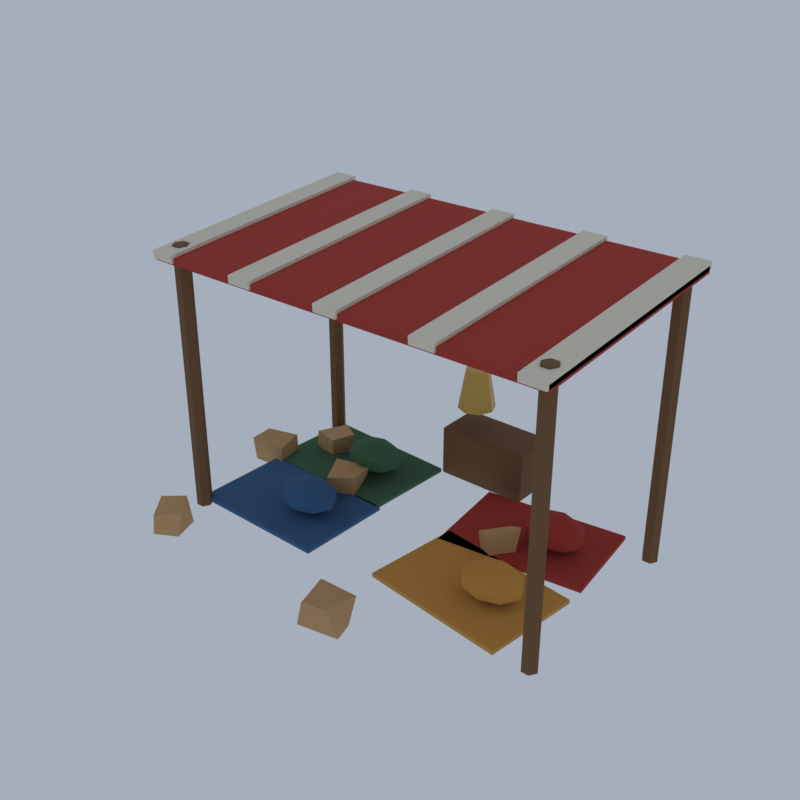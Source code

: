 # Source: DS02_02_desert_market_02.blend  (saved by Blender 5.2.45; exported with 4.5.12 LTS)
import bpy
from mathutils import Matrix  # noqa: F401  (used for matrix-valued properties, if any)

bpy.ops.wm.read_factory_settings(use_empty=True)
scene = bpy.context.scene
scene.name = 'Scene'

# ---- collections
col_collection = bpy.data.collections.new('Collection'); scene.collection.children.link(col_collection)

# ---- materials (node trees are filled in below, after node groups)
mat_vh_wood_wood = bpy.data.materials.new('vh_wood|Wood')
mat_vh_wood_wood.diffuse_color = (0.1835, 0.09152, 0.03561, 1.0)
mat_vh_cloth2_fabric = bpy.data.materials.new('vh_cloth2|Fabric')
mat_vh_cloth2_fabric.diffuse_color = (0.4098, 0.04145, 0.02776, 1.0)
mat_vh_canvas_fabric = bpy.data.materials.new('vh_canvas|Fabric')
mat_vh_canvas_fabric.diffuse_color = (0.7667, 0.7083, 0.5605, 1.0)
mat_vh_cloth1_fabric = bpy.data.materials.new('vh_cloth1|Fabric')
mat_vh_cloth1_fabric.diffuse_color = (0.04145, 0.1275, 0.2674, 1.0)
mat_vh_cloth3_fabric = bpy.data.materials.new('vh_cloth3|Fabric')
mat_vh_cloth3_fabric.diffuse_color = (0.6121, 0.3112, 0.05819, 1.0)
mat_vh_cloth4_fabric = bpy.data.materials.new('vh_cloth4|Fabric')
mat_vh_cloth4_fabric.diffuse_color = (0.05819, 0.1573, 0.07806, 1.0)
mat_vh_gold_metal = bpy.data.materials.new('vh_gold|Metal')
mat_vh_gold_metal.diffuse_color = (0.5605, 0.3587, 0.0869, 1.0)
mat_vh_sand2_sandstone = bpy.data.materials.new('vh_sand2|Sandstone')
mat_vh_sand2_sandstone.diffuse_color = (0.548, 0.3392, 0.1511, 1.0)

# ---- material node trees
mat_vh_wood_wood.use_nodes = True; mat_vh_wood_wood.node_tree.nodes.clear()
_N = mat_vh_wood_wood.node_tree.nodes; _L = mat_vh_wood_wood.node_tree.links
n0 = _N.new('ShaderNodeBsdfPrincipled'); n0.name = 'Principled BSDF'; n0.location = (-200, 100)
n0.inputs[0].default_value = (0.1835, 0.09152, 0.03561, 1.0)
n0.inputs[2].default_value = 0.9
n0.inputs[10].default_value = 0.005
n1 = _N.new('ShaderNodeOutputMaterial'); n1.name = 'Material Output'; n1.location = (200, 100)
_L.new(n0.outputs[0], n1.inputs[0])
n1.is_active_output = True
mat_vh_cloth2_fabric.use_nodes = True; mat_vh_cloth2_fabric.node_tree.nodes.clear()
_N = mat_vh_cloth2_fabric.node_tree.nodes; _L = mat_vh_cloth2_fabric.node_tree.links
n0 = _N.new('ShaderNodeBsdfPrincipled'); n0.name = 'Principled BSDF'; n0.location = (-200, 100)
n0.inputs[0].default_value = (0.4098, 0.04145, 0.02776, 1.0)
n0.inputs[2].default_value = 1.0
n0.inputs[10].default_value = 0.005
n1 = _N.new('ShaderNodeOutputMaterial'); n1.name = 'Material Output'; n1.location = (200, 100)
_L.new(n0.outputs[0], n1.inputs[0])
n1.is_active_output = True
mat_vh_canvas_fabric.use_nodes = True; mat_vh_canvas_fabric.node_tree.nodes.clear()
_N = mat_vh_canvas_fabric.node_tree.nodes; _L = mat_vh_canvas_fabric.node_tree.links
n0 = _N.new('ShaderNodeBsdfPrincipled'); n0.name = 'Principled BSDF'; n0.location = (-200, 100)
n0.inputs[0].default_value = (0.7667, 0.7083, 0.5605, 1.0)
n0.inputs[2].default_value = 1.0
n0.inputs[10].default_value = 0.005
n1 = _N.new('ShaderNodeOutputMaterial'); n1.name = 'Material Output'; n1.location = (200, 100)
_L.new(n0.outputs[0], n1.inputs[0])
n1.is_active_output = True
mat_vh_cloth1_fabric.use_nodes = True; mat_vh_cloth1_fabric.node_tree.nodes.clear()
_N = mat_vh_cloth1_fabric.node_tree.nodes; _L = mat_vh_cloth1_fabric.node_tree.links
n0 = _N.new('ShaderNodeBsdfPrincipled'); n0.name = 'Principled BSDF'; n0.location = (-200, 100)
n0.inputs[0].default_value = (0.04145, 0.1275, 0.2674, 1.0)
n0.inputs[2].default_value = 1.0
n0.inputs[10].default_value = 0.005
n1 = _N.new('ShaderNodeOutputMaterial'); n1.name = 'Material Output'; n1.location = (200, 100)
_L.new(n0.outputs[0], n1.inputs[0])
n1.is_active_output = True
mat_vh_cloth3_fabric.use_nodes = True; mat_vh_cloth3_fabric.node_tree.nodes.clear()
_N = mat_vh_cloth3_fabric.node_tree.nodes; _L = mat_vh_cloth3_fabric.node_tree.links
n0 = _N.new('ShaderNodeBsdfPrincipled'); n0.name = 'Principled BSDF'; n0.location = (-200, 100)
n0.inputs[0].default_value = (0.6121, 0.3112, 0.05819, 1.0)
n0.inputs[2].default_value = 1.0
n0.inputs[10].default_value = 0.005
n1 = _N.new('ShaderNodeOutputMaterial'); n1.name = 'Material Output'; n1.location = (200, 100)
_L.new(n0.outputs[0], n1.inputs[0])
n1.is_active_output = True
mat_vh_cloth4_fabric.use_nodes = True; mat_vh_cloth4_fabric.node_tree.nodes.clear()
_N = mat_vh_cloth4_fabric.node_tree.nodes; _L = mat_vh_cloth4_fabric.node_tree.links
n0 = _N.new('ShaderNodeBsdfPrincipled'); n0.name = 'Principled BSDF'; n0.location = (-200, 100)
n0.inputs[0].default_value = (0.05819, 0.1573, 0.07806, 1.0)
n0.inputs[2].default_value = 1.0
n0.inputs[10].default_value = 0.005
n1 = _N.new('ShaderNodeOutputMaterial'); n1.name = 'Material Output'; n1.location = (200, 100)
_L.new(n0.outputs[0], n1.inputs[0])
n1.is_active_output = True
mat_vh_gold_metal.use_nodes = True; mat_vh_gold_metal.node_tree.nodes.clear()
_N = mat_vh_gold_metal.node_tree.nodes; _L = mat_vh_gold_metal.node_tree.links
n0 = _N.new('ShaderNodeBsdfPrincipled'); n0.name = 'Principled BSDF'; n0.location = (-200, 100)
n0.inputs[0].default_value = (0.5605, 0.3587, 0.0869, 1.0)
n0.inputs[1].default_value = 0.8
n0.inputs[2].default_value = 0.35
n0.inputs[10].default_value = 0.005
n1 = _N.new('ShaderNodeOutputMaterial'); n1.name = 'Material Output'; n1.location = (200, 100)
_L.new(n0.outputs[0], n1.inputs[0])
n1.is_active_output = True
mat_vh_sand2_sandstone.use_nodes = True; mat_vh_sand2_sandstone.node_tree.nodes.clear()
_N = mat_vh_sand2_sandstone.node_tree.nodes; _L = mat_vh_sand2_sandstone.node_tree.links
n0 = _N.new('ShaderNodeBsdfPrincipled'); n0.name = 'Principled BSDF'; n0.location = (-200, 100)
n0.inputs[0].default_value = (0.548, 0.3392, 0.1511, 1.0)
n0.inputs[2].default_value = 0.95
n0.inputs[10].default_value = 0.005
n1 = _N.new('ShaderNodeOutputMaterial'); n1.name = 'Material Output'; n1.location = (200, 100)
_L.new(n0.outputs[0], n1.inputs[0])
n1.is_active_output = True

# ---- world
world_world = bpy.data.worlds.new('World'); scene.world = world_world
world_world.use_nodes = True; world_world.node_tree.nodes.clear()
_N = world_world.node_tree.nodes; _L = world_world.node_tree.links
n0 = _N.new('ShaderNodeOutputWorld'); n0.name = 'World Output'; n0.location = (200, 100)
n1 = _N.new('ShaderNodeBackground'); n1.name = 'Background'; n1.location = (-200, 100)
n1.inputs[0].default_value = (0.42, 0.47, 0.55, 1.0)
n1.inputs[1].default_value = 0.9
_L.new(n1.outputs[0], n0.inputs[0])
n0.is_active_output = True
world_world.color = (0.05088, 0.05088, 0.05088)
world_world.sun_shadow_jitter_overblur = 0.0

# ---- meshes
me_village_set = bpy.data.meshes.new('village_set')
me_village_set.from_pydata([(-9.705, -4.644, 0.1528), (-9.705, -4.644, 15.13), (-9.92, -4.266, 0.1528), (-9.92, -4.266, 15.13), (-10.35, -4.266, 0.1528), (-10.35, -4.266, 15.13), (-10.56, -4.644, 0.1528), (-10.56, -4.644, 15.13), (-10.35, -5.022, 0.1528), (-10.35, -5.022, 15.13), (-9.92, -5.022, 0.1528), (-9.92, -5.022, 15.13), (-9.705, 6.271, 0.1528), (-9.705, 6.271, 15.13), (-9.92, 6.649, 0.1528), (-9.92, 6.649, 15.13), (-10.35, 6.649, 0.1528), (-10.35, 6.649, 15.13), (-10.56, 6.271, 0.1528), (-10.56, 6.271, 15.13), (-10.35, 5.893, 0.1528), (-10.35, 5.893, 15.13), (-9.92, 5.893, 0.1528), (-9.92, 5.893, 15.13), (11.76, -4.644, 0.1528), (11.76, -4.644, 15.13), (11.54, -4.266, 0.1528), (11.54, -4.266, 15.13), (11.11, -4.266, 0.1528), (11.11, -4.266, 15.13), (10.9, -4.644, 0.1528), (10.9, -4.644, 15.13), (11.11, -5.022, 0.1528), (11.11, -5.022, 15.13), (11.54, -5.022, 0.1528), (11.54, -5.022, 15.13), (11.76, 6.271, 0.1528), (11.76, 6.271, 15.13), (11.54, 6.649, 0.1528), (11.54, 6.649, 15.13), (11.11, 6.649, 0.1528), (11.11, 6.649, 15.13), (10.9, 6.271, 0.1528), (10.9, 6.271, 15.13), (11.11, 5.893, 0.1528), (11.11, 5.893, 15.13), (11.54, 5.893, 0.1528), (11.54, 5.893, 15.13), (-1.978, 6.38, 0.1528), (-1.978, 6.271, 0.2726), (-2.085, 6.38, 0.2726), (-1.978, 6.271, 3.028), (-1.978, 6.38, 3.148), (-2.085, 6.38, 3.028), (-1.978, 8.891, 0.1528), (-2.085, 8.891, 0.2726), (-1.978, 9.0, 0.2726), (-1.978, 8.891, 3.148), (-1.978, 9.0, 3.028), (-2.085, 8.891, 3.028), (3.173, 6.38, 0.1528), (3.28, 6.38, 0.2726), (3.173, 6.271, 0.2726), (3.173, 6.38, 3.148), (3.173, 6.271, 3.028), (3.28, 6.38, 3.028), (3.173, 8.891, 0.1528), (3.173, 9.0, 0.2726), (3.28, 8.891, 0.2726), (3.173, 8.891, 3.148), (3.28, 8.891, 3.028), (3.173, 9.0, 3.028), (-10.8, -5.707, 14.44), (12.0, -5.707, 14.44), (12.0, 7.359, 15.44), (-10.8, 7.359, 15.44), (-10.8, -5.731, 14.81), (12.0, -5.731, 14.81), (12.0, 7.335, 15.82), (-10.8, 7.335, 15.82), (2.291, 0.3412, 0.34), (10.28, 1.326, 0.34), (9.636, 6.744, 0.34), (1.645, 5.759, 0.34), (2.291, 0.3412, 0.5647), (10.28, 1.326, 0.5647), (9.636, 6.744, 0.5647), (1.645, 5.759, 0.5647), (7.305, 3.542, 2.399), (7.305, 3.542, 0.6021), (8.33, 3.542, 2.228), (8.03, 4.11, 2.228), (7.305, 4.344, 2.228), (6.58, 4.11, 2.228), (6.28, 3.542, 2.228), (6.58, 2.975, 2.228), (7.305, 2.741, 2.228), (8.03, 2.975, 2.228), (8.963, 3.542, 1.778), (8.478, 4.46, 1.778), (7.305, 4.84, 1.778), (6.132, 4.46, 1.778), (5.646, 3.542, 1.778), (6.132, 2.625, 1.778), (7.305, 2.245, 1.778), (8.478, 2.625, 1.778), (8.963, 3.542, 1.223), (8.478, 4.46, 1.223), (7.305, 4.84, 1.223), (6.132, 4.46, 1.223), (5.646, 3.542, 1.223), (6.132, 2.625, 1.223), (7.305, 2.245, 1.223), (8.478, 2.625, 1.223), (8.33, 3.542, 0.7737), (8.03, 4.11, 0.7737), (7.305, 4.344, 0.7737), (6.58, 4.11, 0.7737), (6.28, 3.542, 0.7737), (6.58, 2.975, 0.7737), (7.305, 2.741, 0.7737), (8.03, 2.975, 0.7737), (-10.8, -5.842, 14.56), (-9.464, -5.842, 14.56), (-9.464, 7.496, 15.58), (-10.8, 7.496, 15.58), (-10.8, -5.869, 14.98), (-9.464, -5.869, 14.98), (-9.464, 7.47, 16.0), (-10.8, 7.47, 16.0), (-5.439, -5.842, 14.56), (-4.098, -5.842, 14.56), (-4.098, 7.496, 15.58), (-5.439, 7.496, 15.58), (-5.439, -5.869, 14.98), (-4.098, -5.869, 14.98), (-4.098, 7.47, 16.0), (-5.439, 7.47, 16.0), (-0.07323, -5.842, 14.56), (1.268, -5.842, 14.56), (1.268, 7.496, 15.58), (-0.07323, 7.496, 15.58), (-0.07323, -5.869, 14.98), (1.268, -5.869, 14.98), (1.268, 7.47, 16.0), (-0.07323, 7.47, 16.0), (5.293, -5.842, 14.56), (6.634, -5.842, 14.56), (6.634, 7.496, 15.58), (5.293, 7.496, 15.58), (5.293, -5.869, 14.98), (6.634, -5.869, 14.98), (6.634, 7.47, 16.0), (5.293, 7.47, 16.0), (10.66, -5.842, 14.56), (12.0, -5.842, 14.56), (12.0, 7.496, 15.58), (10.66, 7.496, 15.58), (10.66, -5.869, 14.98), (12.0, -5.869, 14.98), (12.0, 7.47, 16.0), (10.66, 7.47, 16.0), (-10.2, -4.54, 0.34), (-2.154, -4.746, 0.34), (-2.019, 0.7097, 0.34), (-10.07, 0.9159, 0.34), (-10.2, -4.54, 0.5647), (-2.154, -4.746, 0.5647), (-2.019, 0.7097, 0.5647), (-10.07, 0.9159, 0.5647), (-4.768, -1.915, 2.399), (-4.768, -1.915, 0.6021), (-3.743, -1.915, 2.228), (-4.044, -1.348, 2.228), (-4.768, -1.113, 2.228), (-5.493, -1.348, 2.228), (-5.793, -1.915, 2.228), (-5.493, -2.482, 2.228), (-4.768, -2.717, 2.228), (-4.044, -2.482, 2.228), (-3.11, -1.915, 1.778), (-3.596, -0.9975, 1.778), (-4.768, -0.6175, 1.778), (-5.941, -0.9975, 1.778), (-6.427, -1.915, 1.778), (-5.941, -2.833, 1.778), (-4.768, -3.213, 1.778), (-3.596, -2.833, 1.778), (-3.11, -1.915, 1.223), (-3.596, -0.9975, 1.223), (-4.768, -0.6175, 1.223), (-5.941, -0.9975, 1.223), (-6.427, -1.915, 1.223), (-5.941, -2.833, 1.223), (-4.768, -3.213, 1.223), (-3.596, -2.833, 1.223), (-3.743, -1.915, 0.7737), (-4.044, -1.348, 0.7737), (-4.768, -1.113, 0.7737), (-5.493, -1.348, 0.7737), (-5.793, -1.915, 0.7737), (-5.493, -2.482, 0.7737), (-4.768, -2.717, 0.7737), (-4.044, -2.482, 0.7737), (1.639, -4.119, 0.34), (9.627, -5.127, 0.34), (10.29, 0.2886, 0.34), (2.3, 1.297, 0.34), (1.639, -4.119, 0.5647), (9.627, -5.127, 0.5647), (10.29, 0.2886, 0.5647), (2.3, 1.297, 0.5647), (7.305, -1.915, 2.399), (7.305, -1.915, 0.6021), (8.33, -1.915, 2.228), (8.03, -1.348, 2.228), (7.305, -1.113, 2.228), (6.58, -1.348, 2.228), (6.28, -1.915, 2.228), (6.58, -2.482, 2.228), (7.305, -2.717, 2.228), (8.03, -2.482, 2.228), (8.963, -1.915, 1.778), (8.478, -0.9975, 1.778), (7.305, -0.6175, 1.778), (6.132, -0.9975, 1.778), (5.646, -1.915, 1.778), (6.132, -2.833, 1.778), (7.305, -3.213, 1.778), (8.478, -2.833, 1.778), (8.963, -1.915, 1.223), (8.478, -0.9975, 1.223), (7.305, -0.6175, 1.223), (6.132, -0.9975, 1.223), (5.646, -1.915, 1.223), (6.132, -2.833, 1.223), (7.305, -3.213, 1.223), (8.478, -2.833, 1.223), (8.33, -1.915, 0.7737), (8.03, -1.348, 0.7737), (7.305, -1.113, 0.7737), (6.58, -1.348, 0.7737), (6.28, -1.915, 0.7737), (6.58, -2.482, 0.7737), (7.305, -2.717, 0.7737), (8.03, -2.482, 0.7737), (-10.27, 1.036, 0.34), (-2.234, 0.5993, 0.34), (-1.948, 6.049, 0.34), (-9.985, 6.486, 0.34), (-10.27, 1.036, 0.5647), (-2.234, 0.5993, 0.5647), (-1.948, 6.049, 0.5647), (-9.985, 6.486, 0.5647), (-4.768, 3.542, 2.399), (-4.768, 3.542, 0.6021), (-3.743, 3.542, 2.228), (-4.044, 4.11, 2.228), (-4.768, 4.344, 2.228), (-5.493, 4.11, 2.228), (-5.793, 3.542, 2.228), (-5.493, 2.975, 2.228), (-4.768, 2.741, 2.228), (-4.044, 2.975, 2.228), (-3.11, 3.542, 1.778), (-3.596, 4.46, 1.778), (-4.768, 4.84, 1.778), (-5.941, 4.46, 1.778), (-6.427, 3.542, 1.778), (-5.941, 2.625, 1.778), (-4.768, 2.245, 1.778), (-3.596, 2.625, 1.778), (-3.11, 3.542, 1.223), (-3.596, 4.46, 1.223), (-4.768, 4.84, 1.223), (-5.941, 4.46, 1.223), (-6.427, 3.542, 1.223), (-5.941, 2.625, 1.223), (-4.768, 2.245, 1.223), (-3.596, 2.625, 1.223), (-3.743, 3.542, 0.7737), (-4.044, 4.11, 0.7737), (-4.768, 4.344, 0.7737), (-5.493, 4.11, 0.7737), (-5.793, 3.542, 0.7737), (-5.493, 2.975, 0.7737), (-4.768, 2.741, 0.7737), (-4.044, 2.975, 0.7737), (0.3292, 7.636, 4.346), (-0.07323, 7.636, 6.742), (0.01489, 8.407, 4.346), (-0.2697, 8.118, 6.742), (-0.744, 8.727, 4.346), (-0.744, 8.318, 6.742), (-1.503, 8.407, 4.346), (-1.218, 8.118, 6.742), (-1.817, 7.636, 4.346), (-1.415, 7.636, 6.742), (-1.503, 6.864, 4.346), (-1.218, 7.153, 6.742), (-0.744, 6.544, 4.346), (-0.744, 6.953, 6.742), (0.01489, 6.864, 4.346), (-0.2697, 7.153, 6.742), (-7.929, 3.332, 0.04213), (-7.065, 4.377, 0.442), (-8.565, 5.686, 0.02632), (-9.388, 3.538, 0.03936), (-7.541, 2.965, 1.725), (-7.048, 4.263, 1.755), (-8.677, 5.433, 1.361), (-9.317, 3.625, 1.472), (-5.523, -0.04373, 0.1072), (-3.926, 0.7214, 0.3786), (-4.548, 2.262, 0.4465), (-6.395, 1.728, 0.1583), (-5.099, -0.1434, 1.59), (-3.753, 0.6023, 1.761), (-4.41, 2.742, 1.319), (-6.254, 1.903, 1.468), (-9.717, -8.566, 0.2749), (-8.653, -7.793, 0.1596), (-8.965, -6.45, 0.322), (-10.43, -7.468, 0.3332), (-9.601, -8.512, 1.469), (-8.42, -7.573, 1.604), (-9.161, -6.598, 1.92), (-10.32, -7.362, 1.809), (1.233, -9.0, 0.1704), (3.504, -8.644, 0.2361), (3.007, -7.369, 0.0), (0.9512, -7.503, 0.06913), (1.37, -8.807, 1.38), (2.963, -8.869, 1.786), (3.077, -6.87, 1.462), (1.21, -7.263, 1.805), (-11.58, 0.6746, 0.05502), (-9.543, 0.6812, 0.1802), (-9.895, 2.465, 0.4544), (-12.0, 2.063, 0.151), (-11.7, 0.5813, 1.449), (-9.671, 0.9233, 1.331), (-9.958, 2.474, 1.473), (-11.52, 1.734, 1.66), (5.277, 0.8046, 0.04701), (6.041, 1.8, 0.2493), (5.397, 2.396, 0.1722), (4.511, 1.075, 0.239), (5.171, 0.6883, 1.792), (6.107, 2.247, 1.897), (5.253, 2.619, 1.429), (4.346, 1.004, 1.599)], [], [(10, 8, 6, 4, 2, 0), (1, 3, 5, 7, 9, 11), (0, 2, 3, 1), (2, 4, 5, 3), (4, 6, 7, 5), (6, 8, 9, 7), (8, 10, 11, 9), (10, 0, 1, 11), (22, 20, 18, 16, 14, 12), (13, 15, 17, 19, 21, 23), (12, 14, 15, 13), (14, 16, 17, 15), (16, 18, 19, 17), (18, 20, 21, 19), (20, 22, 23, 21), (22, 12, 13, 23), (34, 32, 30, 28, 26, 24), (25, 27, 29, 31, 33, 35), (24, 26, 27, 25), (26, 28, 29, 27), (28, 30, 31, 29), (30, 32, 33, 31), (32, 34, 35, 33), (34, 24, 25, 35), (46, 44, 42, 40, 38, 36), (37, 39, 41, 43, 45, 47), (36, 38, 39, 37), (38, 40, 41, 39), (40, 42, 43, 41), (42, 44, 45, 43), (44, 46, 47, 45), (46, 36, 37, 47), (48, 49, 50), (51, 52, 53), (54, 55, 56), (57, 58, 59), (60, 61, 62), (63, 64, 65), (66, 67, 68), (69, 70, 71), (54, 48, 50, 55), (49, 51, 53, 50), (52, 57, 59, 53), (58, 56, 55, 59), (66, 54, 56, 67), (57, 69, 71, 58), (70, 68, 67, 71), (60, 66, 68, 61), (69, 63, 65, 70), (64, 62, 61, 65), (48, 60, 62, 49), (63, 52, 51, 64), (54, 66, 60, 48), (50, 53, 59, 55), (62, 64, 51, 49), (69, 57, 52, 63), (56, 58, 71, 67), (68, 70, 65, 61), (72, 75, 74, 73), (76, 77, 78, 79), (72, 73, 77, 76), (73, 74, 78, 77), (74, 75, 79, 78), (75, 72, 76, 79), (80, 83, 82, 81), (84, 85, 86, 87), (80, 81, 85, 84), (81, 82, 86, 85), (82, 83, 87, 86), (83, 80, 84, 87), (88, 90, 91), (89, 115, 114), (90, 98, 99, 91), (98, 106, 107, 99), (106, 114, 115, 107), (88, 91, 92), (89, 116, 115), (91, 99, 100, 92), (99, 107, 108, 100), (107, 115, 116, 108), (88, 92, 93), (89, 117, 116), (92, 100, 101, 93), (100, 108, 109, 101), (108, 116, 117, 109), (88, 93, 94), (89, 118, 117), (93, 101, 102, 94), (101, 109, 110, 102), (109, 117, 118, 110), (88, 94, 95), (89, 119, 118), (94, 102, 103, 95), (102, 110, 111, 103), (110, 118, 119, 111), (88, 95, 96), (89, 120, 119), (95, 103, 104, 96), (103, 111, 112, 104), (111, 119, 120, 112), (88, 96, 97), (89, 121, 120), (96, 104, 105, 97), (104, 112, 113, 105), (112, 120, 121, 113), (88, 97, 90), (89, 114, 121), (97, 105, 98, 90), (105, 113, 106, 98), (113, 121, 114, 106), (122, 125, 124, 123), (126, 127, 128, 129), (122, 123, 127, 126), (123, 124, 128, 127), (124, 125, 129, 128), (125, 122, 126, 129), (130, 133, 132, 131), (134, 135, 136, 137), (130, 131, 135, 134), (131, 132, 136, 135), (132, 133, 137, 136), (133, 130, 134, 137), (138, 141, 140, 139), (142, 143, 144, 145), (138, 139, 143, 142), (139, 140, 144, 143), (140, 141, 145, 144), (141, 138, 142, 145), (146, 149, 148, 147), (150, 151, 152, 153), (146, 147, 151, 150), (147, 148, 152, 151), (148, 149, 153, 152), (149, 146, 150, 153), (154, 157, 156, 155), (158, 159, 160, 161), (154, 155, 159, 158), (155, 156, 160, 159), (156, 157, 161, 160), (157, 154, 158, 161), (162, 165, 164, 163), (166, 167, 168, 169), (162, 163, 167, 166), (163, 164, 168, 167), (164, 165, 169, 168), (165, 162, 166, 169), (170, 172, 173), (171, 197, 196), (172, 180, 181, 173), (180, 188, 189, 181), (188, 196, 197, 189), (170, 173, 174), (171, 198, 197), (173, 181, 182, 174), (181, 189, 190, 182), (189, 197, 198, 190), (170, 174, 175), (171, 199, 198), (174, 182, 183, 175), (182, 190, 191, 183), (190, 198, 199, 191), (170, 175, 176), (171, 200, 199), (175, 183, 184, 176), (183, 191, 192, 184), (191, 199, 200, 192), (170, 176, 177), (171, 201, 200), (176, 184, 185, 177), (184, 192, 193, 185), (192, 200, 201, 193), (170, 177, 178), (171, 202, 201), (177, 185, 186, 178), (185, 193, 194, 186), (193, 201, 202, 194), (170, 178, 179), (171, 203, 202), (178, 186, 187, 179), (186, 194, 195, 187), (194, 202, 203, 195), (170, 179, 172), (171, 196, 203), (179, 187, 180, 172), (187, 195, 188, 180), (195, 203, 196, 188), (204, 207, 206, 205), (208, 209, 210, 211), (204, 205, 209, 208), (205, 206, 210, 209), (206, 207, 211, 210), (207, 204, 208, 211), (212, 214, 215), (213, 239, 238), (214, 222, 223, 215), (222, 230, 231, 223), (230, 238, 239, 231), (212, 215, 216), (213, 240, 239), (215, 223, 224, 216), (223, 231, 232, 224), (231, 239, 240, 232), (212, 216, 217), (213, 241, 240), (216, 224, 225, 217), (224, 232, 233, 225), (232, 240, 241, 233), (212, 217, 218), (213, 242, 241), (217, 225, 226, 218), (225, 233, 234, 226), (233, 241, 242, 234), (212, 218, 219), (213, 243, 242), (218, 226, 227, 219), (226, 234, 235, 227), (234, 242, 243, 235), (212, 219, 220), (213, 244, 243), (219, 227, 228, 220), (227, 235, 236, 228), (235, 243, 244, 236), (212, 220, 221), (213, 245, 244), (220, 228, 229, 221), (228, 236, 237, 229), (236, 244, 245, 237), (212, 221, 214), (213, 238, 245), (221, 229, 222, 214), (229, 237, 230, 222), (237, 245, 238, 230), (246, 249, 248, 247), (250, 251, 252, 253), (246, 247, 251, 250), (247, 248, 252, 251), (248, 249, 253, 252), (249, 246, 250, 253), (254, 256, 257), (255, 281, 280), (256, 264, 265, 257), (264, 272, 273, 265), (272, 280, 281, 273), (254, 257, 258), (255, 282, 281), (257, 265, 266, 258), (265, 273, 274, 266), (273, 281, 282, 274), (254, 258, 259), (255, 283, 282), (258, 266, 267, 259), (266, 274, 275, 267), (274, 282, 283, 275), (254, 259, 260), (255, 284, 283), (259, 267, 268, 260), (267, 275, 276, 268), (275, 283, 284, 276), (254, 260, 261), (255, 285, 284), (260, 268, 269, 261), (268, 276, 277, 269), (276, 284, 285, 277), (254, 261, 262), (255, 286, 285), (261, 269, 270, 262), (269, 277, 278, 270), (277, 285, 286, 278), (254, 262, 263), (255, 287, 286), (262, 270, 271, 263), (270, 278, 279, 271), (278, 286, 287, 279), (254, 263, 256), (255, 280, 287), (263, 271, 264, 256), (271, 279, 272, 264), (279, 287, 280, 272), (302, 300, 298, 296, 294, 292, 290, 288), (289, 291, 293, 295, 297, 299, 301, 303), (288, 290, 291, 289), (290, 292, 293, 291), (292, 294, 295, 293), (294, 296, 297, 295), (296, 298, 299, 297), (298, 300, 301, 299), (300, 302, 303, 301), (302, 288, 289, 303), (304, 307, 306, 305), (308, 309, 310, 311), (304, 305, 309, 308), (305, 306, 310, 309), (306, 307, 311, 310), (307, 304, 308, 311), (312, 315, 314, 313), (316, 317, 318, 319), (312, 313, 317, 316), (313, 314, 318, 317), (314, 315, 319, 318), (315, 312, 316, 319), (320, 323, 322, 321), (324, 325, 326, 327), (320, 321, 325, 324), (321, 322, 326, 325), (322, 323, 327, 326), (323, 320, 324, 327), (328, 331, 330, 329), (332, 333, 334, 335), (328, 329, 333, 332), (329, 330, 334, 333), (330, 331, 335, 334), (331, 328, 332, 335), (336, 339, 338, 337), (340, 341, 342, 343), (336, 337, 341, 340), (337, 338, 342, 341), (338, 339, 343, 342), (339, 336, 340, 343), (344, 347, 346, 345), (348, 349, 350, 351), (344, 345, 349, 348), (345, 346, 350, 349), (346, 347, 351, 350), (347, 344, 348, 351)])
me_village_set.polygons.foreach_set('use_smooth', [True] * 324)
me_village_set.polygons.foreach_set('material_index', [0, 0, 0, 0, 0, 0, 0, 0, 0, 0, 0, 0, 0, 0, 0, 0, 0, 0, 0, 0, 0, 0, 0, 0, 0, 0, 0, 0, 0, 0, 0, 0, 0, 0, 0, 0, 0, 0, 0, 0, 0, 0, 0, 0, 0, 0, 0, 0, 0, 0, 0, 0, 0, 0, 0, 0, 0, 0, 1, 1, 1, 1, 1, 1, 1, 1, 1, 1, 1, 1, 1, 1, 1, 1, 1, 1, 1, 1, 1, 1, 1, 1, 1, 1, 1, 1, 1, 1, 1, 1, 1, 1, 1, 1, 1, 1, 1, 1, 1, 1, 1, 1, 1, 1, 1, 1, 1, 1, 1, 1, 2, 2, 2, 2, 2, 2, 2, 2, 2, 2, 2, 2, 2, 2, 2, 2, 2, 2, 2, 2, 2, 2, 2, 2, 2, 2, 2, 2, 2, 2, 3, 3, 3, 3, 3, 3, 3, 3, 3, 3, 3, 3, 3, 3, 3, 3, 3, 3, 3, 3, 3, 3, 3, 3, 3, 3, 3, 3, 3, 3, 3, 3, 3, 3, 3, 3, 3, 3, 3, 3, 3, 3, 3, 3, 3, 3, 4, 4, 4, 4, 4, 4, 4, 4, 4, 4, 4, 4, 4, 4, 4, 4, 4, 4, 4, 4, 4, 4, 4, 4, 4, 4, 4, 4, 4, 4, 4, 4, 4, 4, 4, 4, 4, 4, 4, 4, 4, 4, 4, 4, 4, 4, 5, 5, 5, 5, 5, 5, 5, 5, 5, 5, 5, 5, 5, 5, 5, 5, 5, 5, 5, 5, 5, 5, 5, 5, 5, 5, 5, 5, 5, 5, 5, 5, 5, 5, 5, 5, 5, 5, 5, 5, 5, 5, 5, 5, 5, 5, 6, 6, 6, 6, 6, 6, 6, 6, 6, 6, 7, 7, 7, 7, 7, 7, 7, 7, 7, 7, 7, 7, 7, 7, 7, 7, 7, 7, 7, 7, 7, 7, 7, 7, 7, 7, 7, 7, 7, 7, 7, 7, 7, 7, 7, 7])
_k = set([(0, 1), (0, 2), (0, 10), (1, 3), (1, 11), (2, 3), (2, 4), (3, 5), (4, 5), (4, 6), (5, 7), (6, 7), (6, 8), (7, 9), (8, 9), (8, 10), (9, 11), (10, 11), (12, 13), (12, 14), (12, 22), (13, 15), (13, 23), (14, 15), (14, 16), (15, 17), (16, 17), (16, 18), (17, 19), (18, 19), (18, 20), (19, 21), (20, 21), (20, 22), (21, 23), (22, 23), (24, 25), (24, 26), (24, 34), (25, 27), (25, 35), (26, 27), (26, 28), (27, 29), (28, 29), (28, 30), (29, 31), (30, 31), (30, 32), (31, 33), (32, 33), (32, 34), (33, 35), (34, 35), (36, 37), (36, 38), (36, 46), (37, 39), (37, 47), (38, 39), (38, 40), (39, 41), (40, 41), (40, 42), (41, 43), (42, 43), (42, 44), (43, 45), (44, 45), (44, 46), (45, 47), (46, 47), (48, 49), (48, 50), (48, 54), (48, 60), (49, 50), (49, 51), (49, 62), (50, 53), (50, 55), (51, 52), (51, 53), (51, 64), (52, 53), (52, 57), (52, 63), (53, 59), (54, 55), (54, 56), (54, 66), (55, 56), (55, 59), (56, 58), (56, 67), (57, 58), (57, 59), (57, 69), (58, 59), (58, 71), (60, 61), (60, 62), (60, 66), (61, 62), (61, 65), (61, 68), (62, 64), (63, 64), (63, 65), (63, 69), (64, 65), (65, 70), (66, 67), (66, 68), (67, 68), (67, 71), (68, 70), (69, 70), (69, 71), (70, 71), (72, 73), (72, 75), (72, 76), (73, 74), (73, 77), (74, 75), (74, 78), (75, 79), (76, 77), (76, 79), (77, 78), (78, 79), (80, 81), (80, 83), (80, 84), (81, 82), (81, 85), (82, 83), (82, 86), (83, 87), (84, 85), (84, 87), (85, 86), (86, 87), (90, 98), (91, 92), (92, 93), (94, 102), (95, 96), (96, 97), (98, 99), (98, 105), (98, 106), (99, 100), (99, 107), (100, 101), (100, 108), (101, 102), (101, 109), (102, 103), (102, 110), (103, 104), (103, 111), (104, 105), (104, 112), (105, 113), (106, 107), (106, 113), (106, 114), (107, 108), (108, 109), (109, 110), (110, 111), (110, 118), (111, 112), (112, 113), (115, 116), (116, 117), (119, 120), (120, 121), (122, 123), (122, 125), (122, 126), (123, 124), (123, 127), (124, 125), (124, 128), (125, 129), (126, 127), (126, 129), (127, 128), (128, 129), (130, 131), (130, 133), (130, 134), (131, 132), (131, 135), (132, 133), (132, 136), (133, 137), (134, 135), (134, 137), (135, 136), (136, 137), (138, 139), (138, 141), (138, 142), (139, 140), (139, 143), (140, 141), (140, 144), (141, 145), (142, 143), (142, 145), (143, 144), (144, 145), (146, 147), (146, 149), (146, 150), (147, 148), (147, 151), (148, 149), (148, 152), (149, 153), (150, 151), (150, 153), (151, 152), (152, 153), (154, 155), (154, 157), (154, 158), (155, 156), (155, 159), (156, 157), (156, 160), (157, 161), (158, 159), (158, 161), (159, 160), (160, 161), (162, 163), (162, 165), (162, 166), (163, 164), (163, 167), (164, 165), (164, 168), (165, 169), (166, 167), (166, 169), (167, 168), (168, 169), (172, 180), (173, 174), (174, 175), (176, 184), (177, 178), (178, 179), (180, 181), (180, 187), (180, 188), (181, 182), (181, 189), (182, 183), (182, 190), (183, 184), (183, 191), (184, 185), (184, 192), (185, 186), (185, 193), (186, 187), (186, 194), (187, 195), (188, 189), (188, 195), (188, 196), (189, 190), (190, 191), (191, 192), (192, 193), (192, 200), (193, 194), (194, 195), (197, 198), (198, 199), (201, 202), (202, 203), (204, 205), (204, 207), (204, 208), (205, 206), (205, 209), (206, 207), (206, 210), (207, 211), (208, 209), (208, 211), (209, 210), (210, 211), (214, 222), (215, 216), (216, 217), (218, 226), (219, 220), (220, 221), (222, 223), (222, 229), (222, 230), (223, 224), (223, 231), (224, 225), (224, 232), (225, 226), (225, 233), (226, 227), (226, 234), (227, 228), (227, 235), (228, 229), (228, 236), (229, 237), (230, 231), (230, 237), (230, 238), (231, 232), (232, 233), (233, 234), (234, 235), (234, 242), (235, 236), (236, 237), (239, 240), (240, 241), (243, 244), (244, 245), (246, 247), (246, 249), (246, 250), (247, 248), (247, 251), (248, 249), (248, 252), (249, 253), (250, 251), (250, 253), (251, 252), (252, 253), (256, 264), (257, 258), (258, 259), (260, 268), (261, 262), (262, 263), (264, 265), (264, 271), (264, 272), (265, 266), (265, 273), (266, 267), (266, 274), (267, 268), (267, 275), (268, 269), (268, 276), (269, 270), (269, 277), (270, 271), (270, 278), (271, 279), (272, 273), (272, 279), (272, 280), (273, 274), (274, 275), (275, 276), (276, 277), (276, 284), (277, 278), (278, 279), (281, 282), (282, 283), (285, 286), (286, 287), (288, 289), (288, 290), (288, 302), (289, 291), (289, 303), (290, 291), (290, 292), (291, 293), (292, 293), (292, 294), (293, 295), (294, 295), (294, 296), (295, 297), (296, 297), (296, 298), (297, 299), (298, 299), (298, 300), (299, 301), (300, 301), (300, 302), (301, 303), (302, 303), (304, 305), (304, 307), (304, 308), (305, 306), (305, 309), (306, 307), (306, 310), (307, 311), (308, 309), (308, 311), (309, 310), (310, 311), (312, 313), (312, 315), (312, 316), (313, 314), (313, 317), (314, 315), (314, 318), (315, 319), (316, 317), (316, 319), (317, 318), (318, 319), (320, 321), (320, 323), (320, 324), (321, 322), (321, 325), (322, 323), (322, 326), (323, 327), (324, 325), (324, 327), (325, 326), (326, 327), (328, 329), (328, 331), (328, 332), (329, 330), (329, 333), (330, 331), (330, 334), (331, 335), (332, 333), (332, 335), (333, 334), (334, 335), (336, 337), (336, 339), (336, 340), (337, 338), (337, 341), (338, 339), (338, 342), (339, 343), (340, 341), (340, 343), (341, 342), (342, 343), (344, 345), (344, 347), (344, 348), (345, 346), (345, 349), (346, 347), (346, 350), (347, 351), (348, 349), (348, 351), (349, 350), (350, 351)])
me_village_set.attributes.new('sharp_edge', 'BOOLEAN', 'EDGE').data.foreach_set('value', [ (min(e.vertices), max(e.vertices)) in _k for e in me_village_set.edges])
me_village_set.materials.append(mat_vh_wood_wood)
me_village_set.materials.append(mat_vh_cloth2_fabric)
me_village_set.materials.append(mat_vh_canvas_fabric)
me_village_set.materials.append(mat_vh_cloth1_fabric)
me_village_set.materials.append(mat_vh_cloth3_fabric)
me_village_set.materials.append(mat_vh_cloth4_fabric)
me_village_set.materials.append(mat_vh_gold_metal)
me_village_set.materials.append(mat_vh_sand2_sandstone)
me_village_set.update()

# ---- objects
ob_village_set = bpy.data.objects.new('village_set', me_village_set)

# ---- transforms, parenting, visibility, modifiers, constraints
ob_village_set.location = (0.0, 0.0, 0.0)

# ---- collection membership
scene.collection.objects.link(ob_village_set)

# ---- scene / render settings (as saved in the file)
scene.frame_start = 1; scene.frame_end = 250; scene.frame_set(1)
scene.render.engine = 'CYCLES'
scene.render.resolution_x = 420
scene.render.resolution_y = 420
scene.render.bake_bias = 0.0
scene.render.bake_samples = 0
scene.render.compositor_device = 'GPU'
scene.cycles.samples = 24
scene.cycles.adaptive_threshold = 0.05
scene.cycles.max_bounces = 4
scene.cycles.diffuse_bounces = 2
scene.cycles.glossy_bounces = 2
scene.cycles.transmission_bounces = 2
scene.cycles.transparent_max_bounces = 4
scene.eevee.taa_render_samples = 48
scene.eevee.use_volume_custom_range = False
scene.eevee.fast_gi_thickness_near = 0.1
scene.eevee.fast_gi_thickness_far = 0.0
scene.eevee.ray_tracing_options.screen_trace_thickness = 0.1
scene.view_settings.view_transform = 'Standard'
bpy.context.view_layer.update()

# ---- added for rendering (the .blend has no active camera): camera
cam_auto = bpy.data.cameras.new('AutoCamera')
cam_auto.lens = 50.0
cam_auto.sensor_width = 36.0
cam_auto.clip_end = 1000.0
ob_auto_camera = bpy.data.objects.new('AutoCamera', cam_auto)
scene.collection.objects.link(ob_auto_camera)
ob_auto_camera.location = (31.4576, -37.7492, 33.1661)
ob_auto_camera.rotation_euler = (1.09748, -7.21219e-08, 0.694738)
scene.camera = ob_auto_camera
bpy.context.view_layer.update()
